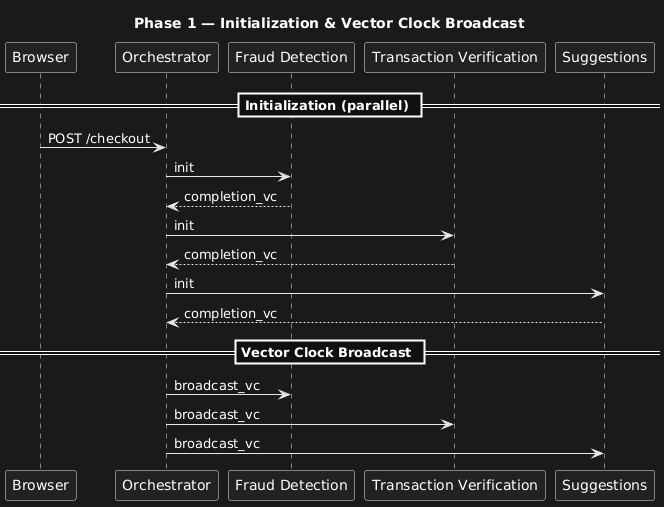

The diagram above was rendered by PlantUML. Its source (embedded in the PNG):
@startuml
title Phase 1 — Initialization & Vector Clock Broadcast

participant Browser
participant Orchestrator
participant "Fraud Detection" as FD
participant "Transaction Verification" as TV
participant Suggestions as SG

== Initialization (parallel) ==

Browser -> Orchestrator : POST /checkout

Orchestrator -> FD : init
Orchestrator <-- FD : completion_vc

Orchestrator -> TV : init
Orchestrator <-- TV : completion_vc

Orchestrator -> SG : init
Orchestrator <-- SG : completion_vc

== Vector Clock Broadcast ==

Orchestrator -> FD : broadcast_vc
Orchestrator -> TV : broadcast_vc
Orchestrator -> SG : broadcast_vc
@enduml